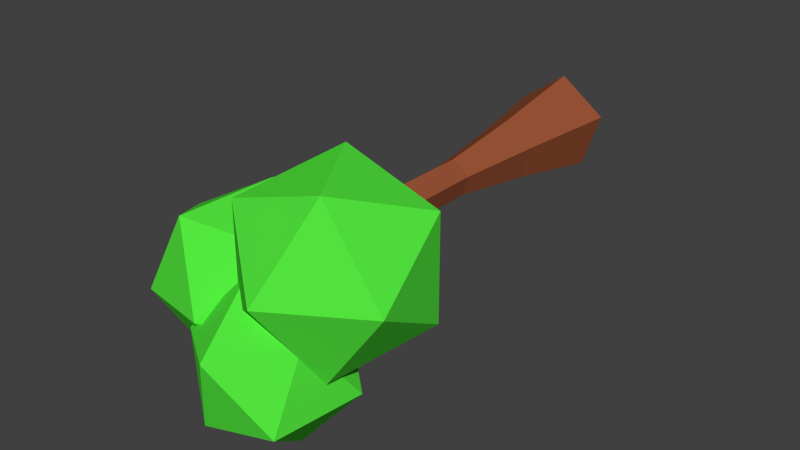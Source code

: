 # Source: tree.blend  (saved by Blender 2.75.0; exported with 4.5.12 LTS)
import bpy
from mathutils import Matrix  # noqa: F401  (used for matrix-valued properties, if any)

bpy.ops.wm.read_factory_settings(use_empty=True)
scene = bpy.context.scene
scene.name = 'Scene'

# ---- collections
col_collection_1 = bpy.data.collections.new('Collection 1'); scene.collection.children.link(col_collection_1)

# ---- materials (node trees are filled in below, after node groups)
mat_leaves = bpy.data.materials.new('Leaves')
mat_leaves.alpha_threshold = 0.0
mat_leaves.use_transparent_shadow = False
mat_leaves.diffuse_color = (0.08741, 0.8, 0.04906, 1.0)
mat_leaves.roughness = 0.5
mat_trunk = bpy.data.materials.new('Trunk')
mat_trunk.alpha_threshold = 0.0
mat_trunk.use_transparent_shadow = False
mat_trunk.diffuse_color = (0.3264, 0.08914, 0.03849, 1.0)
mat_trunk.roughness = 0.5

# ---- material node trees

# ---- world
world_world = bpy.data.worlds.new('World'); scene.world = world_world
world_world.color = (0.05088, 0.05088, 0.05088)
world_world.use_sun_shadow = False
world_world.sun_shadow_jitter_overblur = 0.0
world_world.cycles.sampling_method = 'MANUAL'
world_world.cycles.sample_map_resolution = 256

# ---- meshes
me_icosphere = bpy.data.meshes.new('Icosphere')
me_icosphere.from_pydata([(1.321, 4.592, 4.219), (1.148, 4.092, 4.904), (1.101, 3.763, 4.105), (0.7767, 4.373, 3.583), (0.6235, 5.078, 4.06), (0.8528, 4.905, 4.876), (0.4964, 3.564, 4.691), (0.2671, 3.737, 3.875), (-0.02788, 4.55, 3.847), (0.01919, 4.879, 4.646), (0.3432, 4.269, 5.167), (-0.2011, 4.05, 4.532), (1.405, 4.212, 4.84), (1.139, 4.689, 4.061), (0.5943, 3.985, 4.398), (1.167, 3.298, 4.721), (2.066, 3.577, 4.585), (2.049, 4.436, 4.177), (0.7368, 4.07, 3.461), (0.754, 3.211, 3.869), (1.664, 2.958, 3.985), (2.209, 3.662, 3.648), (1.636, 4.349, 3.325), (1.398, 3.435, 3.206), (0.1451, 4.953, 3.425), (0.8687, 4.4, 2.899), (-0.1313, 4.4, 2.574), (-0.7493, 4.4, 3.425), (-0.1313, 4.4, 4.276), (0.8687, 4.4, 3.951), (0.4215, 3.506, 2.574), (-0.5785, 3.506, 2.899), (-0.5785, 3.506, 3.951), (0.4215, 3.506, 4.276), (1.04, 3.506, 3.425), (0.1451, 2.953, 3.425), (0.6124, -0.2049, 3.05), (0.6124, 0.8366, 3.244), (0.1172, -0.2049, 3.41), (0.3016, 0.8366, 3.47), (0.3063, -0.2049, 3.992), (0.4203, 0.8366, 3.836), (0.9185, -0.2049, 3.992), (0.8046, 0.8366, 3.836), (1.108, -0.2049, 3.41), (0.9233, 0.8366, 3.47), (0.6124, 1.764, 3.374), (0.4251, 1.764, 3.51), (0.4967, 1.764, 3.73), (0.7282, 1.764, 3.73), (0.7997, 1.764, 3.51), (0.6124, 3.013, 3.37), (0.4208, 3.013, 3.509), (0.494, 3.013, 3.734), (0.7308, 3.013, 3.734), (0.804, 3.013, 3.509), (0.6124, 3.793, 3.143), (0.2054, 3.793, 3.439), (0.3608, 3.793, 3.917), (0.864, 3.793, 3.917), (1.019, 3.793, 3.439), (0.03134, 3.811, 3.939), (0.08133, 3.342, 3.795)], [], [(0, 1, 2), (1, 0, 5), (0, 2, 3), (0, 3, 4), (0, 4, 5), (1, 5, 10), (2, 1, 6), (3, 2, 7), (4, 3, 8), (5, 4, 9), (1, 10, 6), (2, 6, 7), (3, 7, 8), (4, 8, 9), (5, 9, 10), (6, 10, 11), (7, 6, 11), (8, 7, 11), (9, 8, 11), (10, 9, 11), (12, 13, 14), (13, 12, 17), (12, 14, 15), (12, 15, 16), (12, 16, 17), (13, 17, 22), (14, 13, 18), (15, 14, 19), (16, 15, 20), (17, 16, 21), (13, 22, 18), (14, 18, 19), (15, 19, 20), (16, 20, 21), (17, 21, 22), (18, 22, 23), (19, 18, 23), (20, 19, 23), (21, 20, 23), (22, 21, 23), (24, 25, 26), (25, 24, 29), (24, 26, 27), (24, 27, 28), (24, 28, 29), (25, 29, 34), (26, 25, 30), (27, 26, 31), (28, 27, 32), (29, 28, 33), (25, 34, 30), (26, 30, 31), (27, 31, 32), (28, 32, 33), (29, 33, 34), (30, 34, 35), (31, 30, 35), (32, 31, 35), (33, 32, 35), (34, 33, 35), (36, 37, 39, 38), (38, 39, 41, 40), (40, 41, 43, 42), (43, 41, 48, 49), (44, 45, 37, 36), (42, 43, 45, 44), (36, 38, 40, 42, 44), (46, 50, 55, 51), (45, 43, 49, 50), (41, 39, 47, 48), (37, 45, 50, 46), (39, 37, 46, 47), (55, 54, 59, 60), (49, 48, 53, 54), (47, 46, 51, 52), (50, 49, 54, 55), (48, 47, 52, 53), (57, 56, 60, 59, 58), (53, 52, 57, 58), (51, 55, 60, 56), (54, 53, 58, 59), (52, 51, 56, 57)])
me_icosphere.polygons.foreach_set('material_index', [0, 0, 0, 0, 0, 0, 0, 0, 0, 0, 0, 0, 0, 0, 0, 0, 0, 0, 0, 0, 0, 0, 0, 0, 0, 0, 0, 0, 0, 0, 0, 0, 0, 0, 0, 0, 0, 0, 0, 0, 0, 0, 0, 0, 0, 0, 0, 0, 0, 0, 0, 0, 0, 0, 0, 0, 0, 0, 0, 0, 1, 1, 1, 1, 1, 1, 1, 1, 1, 1, 1, 1, 1, 1, 1, 1, 1, 1, 1, 1, 1, 1])
me_icosphere.materials.append(mat_leaves)
me_icosphere.materials.append(mat_trunk)
me_icosphere.use_remesh_preserve_volume = False
me_icosphere.use_remesh_preserve_attributes = False
me_icosphere.use_mirror_vertex_groups = False
me_icosphere.update()

# ---- objects
ob_icosphere = bpy.data.objects.new('Icosphere', me_icosphere)

# ---- transforms, parenting, visibility, modifiers, constraints
ob_icosphere.location = (1.241, 0.03397, 7.209)
ob_icosphere.scale = (-1.92, -1.92, -1.92)
ob_icosphere.lineart.crease_threshold = 0.0

# ---- collection membership
col_collection_1.objects.link(ob_icosphere)

# ---- scene / render settings (as saved in the file)
scene.frame_start = 1; scene.frame_end = 250; scene.frame_set(1)
scene.render.engine = 'BLENDER_EEVEE_NEXT'
scene.render.resolution_percentage = 50
scene.render.dither_intensity = 0.0
scene.cycles.use_denoising = False
scene.cycles.samples = 10
scene.cycles.sampling_pattern = 'TABULATED_SOBOL'
scene.cycles.light_sampling_threshold = 0.0
scene.cycles.use_adaptive_sampling = False
scene.cycles.use_light_tree = False
scene.cycles.blur_glossy = 0.0
scene.cycles.pixel_filter_type = 'GAUSSIAN'
scene.cycles.sample_clamp_indirect = 0.0
scene.view_settings.view_transform = 'Standard'
bpy.context.view_layer.update()

# ---- added for rendering (the .blend has no active camera and no usable light): camera, sun
cam_auto = bpy.data.cameras.new('AutoCamera')
cam_auto.lens = 50.0
cam_auto.sensor_width = 36.0
cam_auto.clip_end = 1000.0
ob_auto_camera = bpy.data.objects.new('AutoCamera', cam_auto)
scene.collection.objects.link(ob_auto_camera)
ob_auto_camera.location = (11.5426, -18.6894, 9.13815)
ob_auto_camera.rotation_euler = (1.09748, -7.21219e-08, 0.694738)
scene.camera = ob_auto_camera
light_auto_sun = bpy.data.lights.new('AutoSun', 'SUN')
light_auto_sun.energy = 3.0
light_auto_sun.angle = 0.0523599
ob_auto_sun = bpy.data.objects.new('AutoSun', light_auto_sun)
scene.collection.objects.link(ob_auto_sun)
ob_auto_sun.rotation_euler = (0.872665, 0.174533, 0.523599)
bpy.context.view_layer.update()
